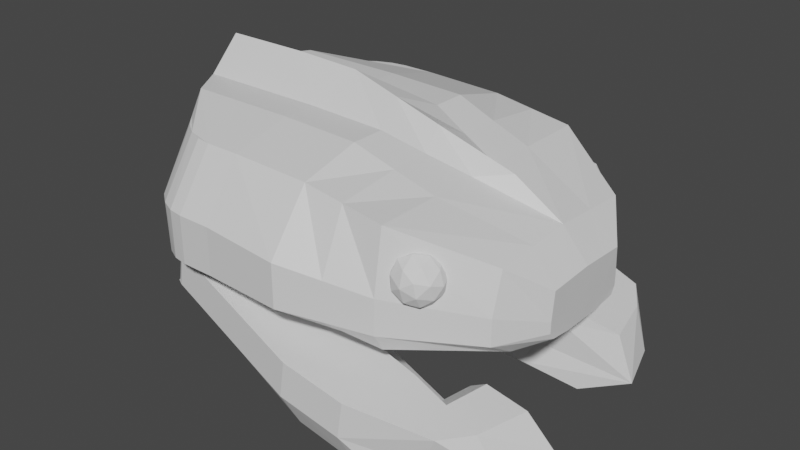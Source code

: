 # Source: salamander.blend  (saved by Blender 2.92.15; exported with 4.5.12 LTS)
import bpy
from mathutils import Matrix  # noqa: F401  (used for matrix-valued properties, if any)

bpy.ops.wm.read_factory_settings(use_empty=True)
scene = bpy.context.scene
scene.name = 'Scene'

# ---- collections
col_collection = bpy.data.collections.new('Collection'); scene.collection.children.link(col_collection)

# ---- materials (node trees are filled in below, after node groups)
mat_material = bpy.data.materials.new('Material')
mat_material.alpha_threshold = 0.0
mat_material.use_transparent_shadow = False
mat_material.line_color = (0.0, 0.0, 0.0, 1.0)

# ---- material node trees
mat_material.use_nodes = True; mat_material.node_tree.nodes.clear()
_N = mat_material.node_tree.nodes; _L = mat_material.node_tree.links
n0 = _N.new('ShaderNodeOutputMaterial'); n0.name = 'Material Output'; n0.location = (300, 300)
n1 = _N.new('ShaderNodeBsdfPrincipled'); n1.name = 'Principled BSDF'; n1.location = (10, 300)
n1.distribution = 'GGX'
n1.subsurface_method = 'BURLEY'
n1.inputs[2].default_value = 0.4
n1.inputs[3].default_value = 1.45
n1.inputs[27].default_value = (0.0, 0.0, 0.0, 1.0)
n1.inputs[28].default_value = 1.0
_L.new(n1.outputs[0], n0.inputs[0])
n0.is_active_output = True

# ---- world
world_world = bpy.data.worlds.new('World'); scene.world = world_world
world_world.use_nodes = True; world_world.node_tree.nodes.clear()
_N = world_world.node_tree.nodes; _L = world_world.node_tree.links
n0 = _N.new('ShaderNodeOutputWorld'); n0.name = 'World Output'; n0.location = (300, 300)
n1 = _N.new('ShaderNodeBackground'); n1.name = 'Background'; n1.location = (10, 300)
n1.inputs[0].default_value = (0.05088, 0.05088, 0.05088, 1.0)
_L.new(n1.outputs[0], n0.inputs[0])
n0.is_active_output = True
world_world.color = (0.05088, 0.05088, 0.05088)
world_world.use_sun_shadow = False
world_world.sun_shadow_jitter_overblur = 0.0

# ---- meshes
me_cube = bpy.data.meshes.new('Cube')
me_cube.from_pydata([(1.0, -0.5254, 0.3063), (1.0, -0.4219, -0.2123), (-1.0, -0.8219, -0.2364), (-1.0, 0.0, -0.2364), (1.0, 0.0, 0.3384), (-1.314, -0.2398, 0.6779), (0.999, 0.0, -0.2484), (0.5, -0.8219, 0.4911), (0.0, -0.8219, 0.5668), (-0.5, -0.8219, 0.5826), (-0.5, -0.8219, -0.2364), (0.0, -0.8219, -0.2084), (0.5, -0.8219, -0.2084), (0.5153, 0.0, -0.04722), (0.0, 0.0, -0.09071), (-0.5, 0.0, -0.1187), (-0.5, -0.2398, 0.6779), (0.0, -0.2398, 0.6621), (0.5, -0.1045, 0.4911), (0.9944, -0.5893, 0.05447), (0.9944, -0.5893, -0.1062), (-1.425, 0.0, 0.244), (-1.193, 0.0, -0.09463), (0.5056, -0.8884, 0.1178), (0.5056, -0.8884, -0.0973), (0.0, -1.081, 0.2198), (0.0, -1.081, -0.04626), (-0.5, -1.056, 0.244), (-0.5, -1.056, -0.04817), (1.157, -0.3118, -0.09873), (1.159, -0.2792, -0.1411), (1.159, 0.0, 0.1549), (1.159, -0.2961, 0.1413), (1.159, 0.0, -0.1579), (1.159, 0.0, -0.09873), (1.157, -0.3118, -0.03023), (1.159, 0.0, -0.03023), (-1.0, -0.411, -0.2364), (1.0, -0.2627, 0.3224), (-1.182, -0.4517, 0.6779), (0.9893, -0.2147, -0.2296), (-0.5, -0.411, -0.1187), (0.0, -0.411, -0.09071), (0.4964, -0.4057, -0.08303), (0.5, -0.411, 0.4911), (0.0, -0.4517, 0.6621), (-0.5, -0.4517, 0.6779), (-1.082, -0.5282, -0.0714), (-1.182, -0.5282, 0.244), (1.159, -0.148, 0.1481), (1.159, -0.1352, -0.1579), (1.158, -0.2005, -0.09873), (1.158, -0.2005, -0.03023), (0.6958, 0.0, 0.526), (-1.359, 0.0, 0.8631), (-0.8042, 0.0, 0.8631), (-0.3918, 0.0, 0.8473), (0.1958, 0.0, 0.6705), (-1.287, 0.0, 0.5636), (-1.125, -0.5409, 0.5826), (-0.712, -0.8219, 0.5826), (-1.072, -0.6277, 0.5826), (-0.9964, -0.7061, 0.5826), (-0.9051, -0.7682, 0.5826), (-0.8071, -0.8082, 0.5826), (-0.712, -1.056, -0.04817), (-1.048, -0.7506, -0.06161), (-1.0, -0.8318, -0.2284), (-0.8033, -1.041, -0.04882), (-0.8904, -0.998, -0.05073), (-0.9646, -0.9303, -0.05371), (-1.019, -0.8451, -0.05746), (-1.101, -0.7631, 0.244), (-0.712, -1.056, 0.244), (-1.056, -0.8537, 0.244), (-0.9867, -0.9355, 0.244), (-0.9006, -1.0, 0.244), (-0.806, -1.042, 0.244), (0.25, -0.8219, 0.5289), (0.25, -0.8219, -0.2084), (0.2577, 0.0, -0.06897), (0.25, -0.1722, 0.5735), (0.2528, -0.9847, -0.07178), (0.2528, -0.9847, 0.1688), (0.25, -0.4313, 0.5735), (0.2482, -0.4083, -0.08687), (-0.09797, 0.0, 0.7589)], [], [(2, 67, 66, 47, 37), (46, 39, 59, 61, 62, 63, 64, 60, 9), (43, 40, 1, 12), (38, 0, 32, 49), (48, 39, 5, 21), (37, 41, 10, 2), (41, 42, 11, 10), (85, 43, 12, 79), (19, 0, 7, 23), (83, 78, 8, 25), (25, 8, 9, 27), (38, 44, 7, 0), (84, 45, 8, 78), (45, 46, 9, 8), (11, 26, 28, 10), (26, 25, 27, 28), (79, 82, 26, 11), (82, 83, 25, 26), (1, 20, 24, 12), (20, 19, 23, 24), (37, 47, 22, 3), (47, 48, 21, 22), (19, 20, 29, 35), (40, 6, 33, 50), (66, 72, 48, 47), (52, 49, 32, 35), (50, 51, 29, 30), (51, 52, 35, 29), (0, 19, 35, 32), (20, 1, 30, 29), (34, 36, 52, 51), (33, 34, 51, 50), (36, 31, 49, 52), (1, 40, 50, 30), (28, 27, 73, 65), (10, 28, 65, 67, 2), (17, 16, 46, 45), (81, 17, 45, 84), (4, 18, 44, 38), (80, 13, 43, 85), (15, 14, 42, 41), (3, 15, 41, 37), (27, 9, 60, 73), (4, 38, 49, 31), (13, 6, 40, 43), (16, 5, 39, 46), (18, 4, 53, 57), (16, 17, 56, 55), (81, 18, 57, 86), (5, 16, 55, 54), (5, 54, 58), (21, 5, 58), (65, 68, 67), (68, 69, 67), (69, 70, 67), (70, 71, 67), (71, 66, 67), (73, 60, 64, 77), (77, 64, 63, 76), (76, 63, 62, 75), (75, 62, 61, 74), (74, 61, 59, 72), (65, 73, 77, 68), (68, 77, 76, 69), (69, 76, 75, 70), (70, 75, 74, 71), (71, 74, 72, 66), (72, 59, 39, 48), (17, 81, 86, 56), (14, 80, 85, 42), (18, 81, 84, 44), (24, 23, 83, 82), (12, 24, 82, 79), (44, 84, 78, 7), (23, 7, 78, 83), (42, 85, 79, 11)])
_uv = me_cube.uv_layers.new(name='UVMap')
_uv.uv.foreach_set('vector', [0.375, 0.0, 0.3785, 0.0, 0.4583, 0.03618, 0.4583, 0.0625, 0.375, 0.0625, 0.8125, 0.6875, 0.875, 0.6875, 0.875, 0.7073, 0.8736, 0.7205, 0.8692, 0.7324, 0.8613, 0.7418, 0.8505, 0.7479, 0.839, 0.75, 0.8125, 0.75, 0.3125, 0.6875, 0.375, 0.6875, 0.375, 0.75, 0.3125, 0.75, 0.625, 0.6875, 0.625, 0.75, 0.625, 0.75, 0.625, 0.6875, 0.5417, 0.0625, 0.625, 0.0625, 0.625, 0.125, 0.5417, 0.125, 0.125, 0.6875, 0.1875, 0.6875, 0.1875, 0.75, 0.125, 0.75, 0.1875, 0.6875, 0.25, 0.6875, 0.25, 0.75, 0.1875, 0.75, 0.2812, 0.6875, 0.3125, 0.6875, 0.3125, 0.75, 0.2812, 0.75, 0.5417, 0.75, 0.625, 0.75, 0.625, 0.8125, 0.5417, 0.8125, 0.5417, 0.8438, 0.625, 0.8438, 0.625, 0.875, 0.5417, 0.875, 0.5417, 0.875, 0.625, 0.875, 0.625, 0.9375, 0.5417, 0.9375, 0.625, 0.6875, 0.6875, 0.6875, 0.6875, 0.75, 0.625, 0.75, 0.7188, 0.6875, 0.75, 0.6875, 0.75, 0.75, 0.7188, 0.75, 0.75, 0.6875, 0.8125, 0.6875, 0.8125, 0.75, 0.75, 0.75, 0.375, 0.875, 0.4583, 0.875, 0.4583, 0.9375, 0.375, 0.9375, 0.4583, 0.875, 0.5417, 0.875, 0.5417, 0.9375, 0.4583, 0.9375, 0.375, 0.8438, 0.4583, 0.8438, 0.4583, 0.875, 0.375, 0.875, 0.4583, 0.8438, 0.5417, 0.8438, 0.5417, 0.875, 0.4583, 0.875, 0.375, 0.75, 0.4583, 0.75, 0.4583, 0.8125, 0.375, 0.8125, 0.4583, 0.75, 0.5417, 0.75, 0.5417, 0.8125, 0.4583, 0.8125, 0.375, 0.0625, 0.4583, 0.0625, 0.4583, 0.125, 0.375, 0.125, 0.4583, 0.0625, 0.5417, 0.0625, 0.5417, 0.125, 0.4583, 0.125, 0.5417, 0.75, 0.4583, 0.75, 0.4583, 0.75, 0.5417, 0.75, 0.375, 0.6875, 0.375, 0.625, 0.375, 0.625, 0.375, 0.6875, 0.4583, 0.03618, 0.5417, 0.0347, 0.5417, 0.0625, 0.4583, 0.0625, 0.5417, 0.6875, 0.625, 0.6875, 0.625, 0.75, 0.5417, 0.75, 0.375, 0.6875, 0.4583, 0.6875, 0.4583, 0.75, 0.375, 0.75, 0.4583, 0.6875, 0.5417, 0.6875, 0.5417, 0.75, 0.4583, 0.75, 0.625, 0.75, 0.5417, 0.75, 0.5417, 0.75, 0.625, 0.75, 0.4583, 0.75, 0.375, 0.75, 0.375, 0.75, 0.4583, 0.75, 0.4583, 0.625, 0.5417, 0.625, 0.5417, 0.6875, 0.4583, 0.6875, 0.375, 0.625, 0.4583, 0.625, 0.4583, 0.6875, 0.375, 0.6875, 0.5417, 0.625, 0.625, 0.625, 0.625, 0.6875, 0.5417, 0.6875, 0.375, 0.75, 0.375, 0.6875, 0.375, 0.6875, 0.375, 0.75, 0.4583, 0.9375, 0.5417, 0.9375, 0.5417, 0.964, 0.4583, 0.964, 0.375, 0.9375, 0.4583, 0.9375, 0.4583, 0.964, 0.3785, 1.0, 0.375, 1.0, 0.75, 0.625, 0.8125, 0.625, 0.8125, 0.6875, 0.75, 0.6875, 0.7188, 0.625, 0.75, 0.625, 0.75, 0.6875, 0.7188, 0.6875, 0.625, 0.625, 0.6875, 0.625, 0.6875, 0.6875, 0.625, 0.6875, 0.2812, 0.625, 0.3125, 0.625, 0.3125, 0.6875, 0.2812, 0.6875, 0.1875, 0.625, 0.25, 0.625, 0.25, 0.6875, 0.1875, 0.6875, 0.125, 0.625, 0.1875, 0.625, 0.1875, 0.6875, 0.125, 0.6875, 0.5417, 0.9375, 0.625, 0.9375, 0.625, 0.964, 0.5417, 0.964, 0.625, 0.625, 0.625, 0.6875, 0.625, 0.6875, 0.625, 0.625, 0.3125, 0.625, 0.375, 0.625, 0.375, 0.6875, 0.3125, 0.6875, 0.8125, 0.625, 0.875, 0.625, 0.875, 0.6875, 0.8125, 0.6875, 0.6875, 0.625, 0.625, 0.625, 0.625, 0.625, 0.6875, 0.625, 0.8125, 0.625, 0.75, 0.625, 0.75, 0.625, 0.8125, 0.625, 0.7188, 0.625, 0.6875, 0.625, 0.6875, 0.625, 0.7188, 0.625, 0.875, 0.625, 0.8125, 0.625, 0.8125, 0.625, 0.875, 0.625, 0.875, 0.625, 0.875, 0.625, 0.0, 0.0, 0.5417, 0.125, 0.875, 0.625, 0.0, 0.0, 0.4583, 0.964, 0.455, 0.9754, 0.3785, 1.0, 0.455, 0.9754, 0.4583, 0.9863, 0.3785, 1.0, 0.4583, 0.9863, 0.4301, 1.0, 0.3785, 1.0, 0.4301, 1.0, 0.4111, 1.0, 0.3785, 1.0, 0.4111, 1.0, 0.3899, 1.0, 0.3785, 1.0, 0.5417, 0.964, 0.625, 0.964, 0.6266, 0.9759, 0.5433, 0.9757, 0.5433, 0.9757, 0.6266, 0.9759, 0.6312, 0.9881, 0.5481, 0.9876, 0.5481, 0.9876, 0.6312, 0.9881, 0.625, 1.0, 0.5556, 1.0, 0.544, 0.01145, 0.6272, 0.01426, 0.6256, 0.02868, 0.5423, 0.02326, 0.5423, 0.02326, 0.6256, 0.02868, 0.625, 0.04274, 0.5417, 0.0347, 0.4583, 0.964, 0.5417, 0.964, 0.5417, 0.9757, 0.4581, 0.9754, 0.4581, 0.9754, 0.5417, 0.9757, 0.5417, 0.9876, 0.4576, 0.9863, 0.4576, 0.9863, 0.5417, 0.9876, 0.5417, 1.0, 0.4583, 1.0, 0.4558, 0.01335, 0.5394, 0.01281, 0.5411, 0.0236, 0.4577, 0.0246, 0.4577, 0.0246, 0.5411, 0.0236, 0.5417, 0.0347, 0.4583, 0.03618, 0.5417, 0.0347, 0.625, 0.04274, 0.625, 0.0625, 0.5417, 0.0625, 0.75, 0.625, 0.7188, 0.625, 0.7188, 0.625, 0.75, 0.625, 0.25, 0.625, 0.2812, 0.625, 0.2812, 0.6875, 0.25, 0.6875, 0.6875, 0.625, 0.7188, 0.625, 0.7188, 0.6875, 0.6875, 0.6875, 0.4583, 0.8125, 0.5417, 0.8125, 0.5417, 0.8438, 0.4583, 0.8438, 0.375, 0.8125, 0.4583, 0.8125, 0.4583, 0.8438, 0.375, 0.8438, 0.6875, 0.6875, 0.7188, 0.6875, 0.7188, 0.75, 0.6875, 0.75, 0.5417, 0.8125, 0.625, 0.8125, 0.625, 0.8438, 0.5417, 0.8438, 0.25, 0.6875, 0.2812, 0.6875, 0.2812, 0.75, 0.25, 0.75])
me_cube.materials.append(mat_material)
me_cube.use_remesh_preserve_volume = False
me_cube.use_remesh_preserve_attributes = False
me_cube.use_mirror_vertex_groups = False
me_cube.update()
me_icosphere = bpy.data.meshes.new('Icosphere')
me_icosphere.from_pydata([(-0.8481, -2.942, -0.8355), (-0.2885, -3.272, -0.7152), (-0.8571, -3.477, -0.4471), (-1.208, -2.942, -0.2814), (-0.8571, -2.407, -0.4471), (-0.2885, -2.611, -0.7152), (-0.303, -3.477, -0.08673), (-0.8716, -3.272, 0.1814), (-0.8716, -2.611, 0.1814), (-0.303, -2.407, -0.08673), (0.04841, -2.942, -0.2524), (-0.3119, -2.942, 0.3017), (-0.9005, -3.256, -0.707), (-0.5663, -3.136, -0.8646), (-0.5715, -3.45, -0.6363), (-0.2373, -2.942, -0.7939), (-0.5663, -2.748, -0.8646), (-1.107, -2.942, -0.6096), (-1.112, -3.256, -0.3813), (-0.9005, -2.628, -0.707), (-1.112, -2.628, -0.3813), (-0.5715, -2.433, -0.6363), (-0.03929, -3.136, -0.5219), (-0.03929, -2.748, -0.5219), (-0.58, -3.57, -0.2669), (-0.2458, -3.45, -0.4245), (-1.121, -3.136, -0.01192), (-0.9142, -3.45, -0.1093), (-0.9142, -2.433, -0.1093), (-1.121, -2.748, -0.01192), (-0.2458, -2.433, -0.4245), (-0.58, -2.313, -0.2669), (-0.0478, -3.256, -0.1525), (-0.5885, -3.45, 0.1025), (-0.9227, -2.942, 0.2601), (-0.5885, -2.433, 0.1025), (-0.0478, -2.628, -0.1525), (-0.2596, -3.256, 0.1732), (-0.05305, -2.942, 0.0758), (-0.5938, -3.136, 0.3308), (-0.5938, -2.748, 0.3308), (-0.2596, -2.628, 0.1732)], [], [(0, 13, 12), (1, 13, 15), (0, 12, 17), (0, 17, 19), (0, 19, 16), (1, 15, 22), (2, 14, 24), (3, 18, 26), (4, 20, 28), (5, 21, 30), (1, 22, 25), (2, 24, 27), (3, 26, 29), (4, 28, 31), (5, 30, 23), (6, 32, 37), (7, 33, 39), (8, 34, 40), (9, 35, 41), (10, 36, 38), (38, 41, 11), (38, 36, 41), (36, 9, 41), (41, 40, 11), (41, 35, 40), (35, 8, 40), (40, 39, 11), (40, 34, 39), (34, 7, 39), (39, 37, 11), (39, 33, 37), (33, 6, 37), (37, 38, 11), (37, 32, 38), (32, 10, 38), (23, 36, 10), (23, 30, 36), (30, 9, 36), (31, 35, 9), (31, 28, 35), (28, 8, 35), (29, 34, 8), (29, 26, 34), (26, 7, 34), (27, 33, 7), (27, 24, 33), (24, 6, 33), (25, 32, 6), (25, 22, 32), (22, 10, 32), (30, 31, 9), (30, 21, 31), (21, 4, 31), (28, 29, 8), (28, 20, 29), (20, 3, 29), (26, 27, 7), (26, 18, 27), (18, 2, 27), (24, 25, 6), (24, 14, 25), (14, 1, 25), (22, 23, 10), (22, 15, 23), (15, 5, 23), (16, 21, 5), (16, 19, 21), (19, 4, 21), (19, 20, 4), (19, 17, 20), (17, 3, 20), (17, 18, 3), (17, 12, 18), (12, 2, 18), (15, 16, 5), (15, 13, 16), (13, 0, 16), (12, 14, 2), (12, 13, 14), (13, 1, 14)])
_uv = me_icosphere.uv_layers.new(name='UVMap')
_uv.uv.foreach_set('vector', [0.8182, 0.0, 0.7727, 0.07873, 0.8636, 0.07873, 0.7273, 0.1575, 0.6818, 0.07873, 0.6364, 0.1575, 0.09091, 0.0, 0.04545, 0.07873, 0.1364, 0.07873, 0.2727, 0.0, 0.2273, 0.07873, 0.3182, 0.07873, 0.4545, 0.0, 0.4091, 0.07873, 0.5, 0.07873, 0.7273, 0.1575, 0.6364, 0.1575, 0.6818, 0.2362, 0.9091, 0.1575, 0.8182, 0.1575, 0.8636, 0.2362, 0.1818, 0.1575, 0.09091, 0.1575, 0.1364, 0.2362, 0.3636, 0.1575, 0.2727, 0.1575, 0.3182, 0.2362, 0.5455, 0.1575, 0.4545, 0.1575, 0.5, 0.2362, 0.7273, 0.1575, 0.6818, 0.2362, 0.7727, 0.2362, 0.9091, 0.1575, 0.8636, 0.2362, 0.9545, 0.2362, 0.1818, 0.1575, 0.1364, 0.2362, 0.2273, 0.2362, 0.3636, 0.1575, 0.3182, 0.2362, 0.4091, 0.2362, 0.5455, 0.1575, 0.5, 0.2362, 0.5909, 0.2362, 0.8182, 0.3149, 0.7273, 0.3149, 0.7727, 0.3937, 1.0, 0.3149, 0.9091, 0.3149, 0.9545, 0.3937, 0.2727, 0.3149, 0.1818, 0.3149, 0.2273, 0.3937, 0.4545, 0.3149, 0.3636, 0.3149, 0.4091, 0.3937, 0.6364, 0.3149, 0.5455, 0.3149, 0.5909, 0.3937, 0.5909, 0.3937, 0.5, 0.3937, 0.5455, 0.4724, 0.5909, 0.3937, 0.5455, 0.3149, 0.5, 0.3937, 0.5455, 0.3149, 0.4545, 0.3149, 0.5, 0.3937, 0.4091, 0.3937, 0.3182, 0.3937, 0.3636, 0.4724, 0.4091, 0.3937, 0.3636, 0.3149, 0.3182, 0.3937, 0.3636, 0.3149, 0.2727, 0.3149, 0.3182, 0.3937, 0.2273, 0.3937, 0.1364, 0.3937, 0.1818, 0.4724, 0.2273, 0.3937, 0.1818, 0.3149, 0.1364, 0.3937, 0.1818, 0.3149, 0.09091, 0.3149, 0.1364, 0.3937, 0.9545, 0.3937, 0.8636, 0.3937, 0.9091, 0.4724, 0.9545, 0.3937, 0.9091, 0.3149, 0.8636, 0.3937, 0.9091, 0.3149, 0.8182, 0.3149, 0.8636, 0.3937, 0.7727, 0.3937, 0.6818, 0.3937, 0.7273, 0.4724, 0.7727, 0.3937, 0.7273, 0.3149, 0.6818, 0.3937, 0.7273, 0.3149, 0.6364, 0.3149, 0.6818, 0.3937, 0.5909, 0.2362, 0.5455, 0.3149, 0.6364, 0.3149, 0.5909, 0.2362, 0.5, 0.2362, 0.5455, 0.3149, 0.5, 0.2362, 0.4545, 0.3149, 0.5455, 0.3149, 0.4091, 0.2362, 0.3636, 0.3149, 0.4545, 0.3149, 0.4091, 0.2362, 0.3182, 0.2362, 0.3636, 0.3149, 0.3182, 0.2362, 0.2727, 0.3149, 0.3636, 0.3149, 0.2273, 0.2362, 0.1818, 0.3149, 0.2727, 0.3149, 0.2273, 0.2362, 0.1364, 0.2362, 0.1818, 0.3149, 0.1364, 0.2362, 0.09091, 0.3149, 0.1818, 0.3149, 0.9545, 0.2362, 0.9091, 0.3149, 1.0, 0.3149, 0.9545, 0.2362, 0.8636, 0.2362, 0.9091, 0.3149, 0.8636, 0.2362, 0.8182, 0.3149, 0.9091, 0.3149, 0.7727, 0.2362, 0.7273, 0.3149, 0.8182, 0.3149, 0.7727, 0.2362, 0.6818, 0.2362, 0.7273, 0.3149, 0.6818, 0.2362, 0.6364, 0.3149, 0.7273, 0.3149, 0.5, 0.2362, 0.4091, 0.2362, 0.4545, 0.3149, 0.5, 0.2362, 0.4545, 0.1575, 0.4091, 0.2362, 0.4545, 0.1575, 0.3636, 0.1575, 0.4091, 0.2362, 0.3182, 0.2362, 0.2273, 0.2362, 0.2727, 0.3149, 0.3182, 0.2362, 0.2727, 0.1575, 0.2273, 0.2362, 0.2727, 0.1575, 0.1818, 0.1575, 0.2273, 0.2362, 0.1364, 0.2362, 0.04545, 0.2362, 0.09091, 0.3149, 0.1364, 0.2362, 0.09091, 0.1575, 0.04545, 0.2362, 0.09091, 0.1575, 0.0, 0.1575, 0.04545, 0.2362, 0.8636, 0.2362, 0.7727, 0.2362, 0.8182, 0.3149, 0.8636, 0.2362, 0.8182, 0.1575, 0.7727, 0.2362, 0.8182, 0.1575, 0.7273, 0.1575, 0.7727, 0.2362, 0.6818, 0.2362, 0.5909, 0.2362, 0.6364, 0.3149, 0.6818, 0.2362, 0.6364, 0.1575, 0.5909, 0.2362, 0.6364, 0.1575, 0.5455, 0.1575, 0.5909, 0.2362, 0.5, 0.07873, 0.4545, 0.1575, 0.5455, 0.1575, 0.5, 0.07873, 0.4091, 0.07873, 0.4545, 0.1575, 0.4091, 0.07873, 0.3636, 0.1575, 0.4545, 0.1575, 0.3182, 0.07873, 0.2727, 0.1575, 0.3636, 0.1575, 0.3182, 0.07873, 0.2273, 0.07873, 0.2727, 0.1575, 0.2273, 0.07873, 0.1818, 0.1575, 0.2727, 0.1575, 0.1364, 0.07873, 0.09091, 0.1575, 0.1818, 0.1575, 0.1364, 0.07873, 0.04545, 0.07873, 0.09091, 0.1575, 0.04545, 0.07873, 0.0, 0.1575, 0.09091, 0.1575, 0.6364, 0.1575, 0.5909, 0.07873, 0.5455, 0.1575, 0.6364, 0.1575, 0.6818, 0.07873, 0.5909, 0.07873, 0.6818, 0.07873, 0.6364, 0.0, 0.5909, 0.07873, 0.8636, 0.07873, 0.8182, 0.1575, 0.9091, 0.1575, 0.8636, 0.07873, 0.7727, 0.07873, 0.8182, 0.1575, 0.7727, 0.07873, 0.7273, 0.1575, 0.8182, 0.1575])
me_icosphere.use_remesh_fix_poles = True
me_icosphere.use_remesh_preserve_attributes = False
me_icosphere.use_mirror_vertex_groups = False
me_icosphere.update()
me_cube_002 = bpy.data.meshes.new('Cube.002')
me_cube_002.from_pydata([(0.9557, -0.9744, 1.476), (0.483, -1.114, 1.804), (0.07801, -1.11, 2.085), (-0.3066, -1.018, 2.352), (-0.6911, -0.9264, 2.619), (-0.9263, -0.03356, 0.5753), (-0.855, -0.03356, 2.733), (0.9592, -0.365, -0.4032), (1.144, -0.4572, 1.346), (-0.5744, -0.1174, 0.5135), (-0.1898, -0.209, 0.2464), (0.1948, -0.3007, -0.02056), (0.5748, -0.3589, -0.2771), (1.072, -0.7866, 1.395), (0.8555, -0.959, 0.5332), (0.4473, -1.114, 0.8166), (0.04238, -1.11, 1.098), (-0.3422, -1.018, 1.365), (-0.7268, -0.9264, 1.632), (1.283, -0.3916, 0.3378), (-0.9666, -0.03356, 1.745), (1.173, -0.7402, 0.313), (-0.9636, -0.1941, 0.5822), (0.5859, -0.6707, 1.733), (0.1911, -0.6229, 2.007), (-0.1934, -0.5313, 2.274), (-0.578, -0.4397, 2.541), (-0.6576, -0.3453, 0.5712), (-0.2271, -0.4058, 0.2724), (0.1575, -0.4612, 0.005347), (0.5522, -0.509, -0.2687), (-0.9299, -0.3558, 2.785), (-1.064, -0.3558, 1.797), (0.882, -0.4474, 1.527), (0.7696, -1.029, 1.605), (0.8395, -0.7312, 1.557), (-0.8395, -0.3822, 2.149), (-0.7646, -0.05991, 2.097), (-0.5233, -0.1393, 1.13), (-0.1387, -0.231, 0.8634), (0.2459, -0.3226, 0.5964), (0.6305, -0.4142, 0.3293), (0.5657, -0.6707, 1.174), (0.171, -0.6229, 1.448), (-0.2136, -0.5313, 1.715), (-0.5982, -0.4397, 1.982), (0.7621, -0.4225, 1.18), (0.7195, -0.7062, 1.21), (-1.018, -0.3541, 0.651), (-1.043, -0.5636, 0.9753), (-1.034, -0.4793, 0.8177), (0.6966, -0.816, -0.3366), (0.7234, -1.002, -0.2437), (0.7088, -0.9355, -0.3124), (-0.6657, -0.4939, 0.6092), (-0.6913, -0.7035, 0.731), (-0.6821, -0.6191, 0.651), (-0.2811, -0.6465, 0.3422), (-0.3067, -0.8564, 0.4642), (-0.2975, -0.7719, 0.3841), (0.1035, -0.799, 0.07512), (0.07785, -1.009, 0.1976), (0.08706, -0.9246, 0.1172), (0.4828, -1.016, -0.08305), (0.5085, -0.8054, -0.206), (0.492, -0.9313, -0.1638), (0.9194, -0.9058, -0.3793), (0.9045, -0.7561, -0.4465), (0.902, -0.8635, -0.4363), (-1.029, -0.7812, 2.854), (-0.983, -0.8568, 2.822), (-1.021, -0.8287, 2.849), (-1.019, -0.8568, 1.834), (-1.077, -0.7795, 1.866), (-1.076, -0.8239, 1.816), (-1.061, -0.8283, 1.861)], [], [(21, 13, 0, 14), (26, 31, 69, 71, 70, 4), (58, 17, 18, 55), (55, 18, 72, 74, 49), (8, 33, 35, 13), (23, 24, 2, 1), (24, 25, 3, 2), (25, 26, 4, 3), (48, 50, 49, 74, 73, 32, 22), (61, 16, 17, 58), (63, 15, 16, 61), (7, 19, 21, 66, 68, 67), (14, 0, 34, 1, 15), (15, 1, 2, 16), (16, 2, 3, 17), (17, 3, 4, 18), (32, 31, 6, 20), (19, 8, 13, 21), (22, 32, 20, 5), (27, 28, 57, 54), (28, 29, 60, 57), (29, 30, 64, 60), (12, 7, 67, 51, 64, 30), (66, 21, 14, 52), (52, 14, 15, 63), (22, 27, 54, 48), (18, 4, 70, 72), (11, 12, 30, 29), (10, 11, 29, 28), (9, 10, 28, 27), (5, 9, 27, 22), (26, 25, 44, 45), (31, 26, 45, 36), (35, 33, 46, 47), (24, 23, 42, 43), (13, 35, 34, 0), (34, 35, 23, 1), (25, 24, 43, 44), (39, 38, 45, 44), (40, 39, 44, 43), (41, 40, 43, 42), (38, 37, 36, 45), (47, 46, 41, 42), (6, 31, 36, 37), (23, 35, 47, 42), (46, 33, 8, 19), (7, 12, 41, 46, 19), (12, 11, 40, 41), (11, 10, 39, 40), (10, 9, 38, 39), (27, 9, 5, 37, 38), (37, 5, 20), (20, 6, 37), (64, 51, 53, 65), (65, 53, 52, 63), (48, 54, 56, 50), (50, 56, 55, 49), (54, 57, 59, 56), (56, 59, 58, 55), (57, 60, 62, 59), (59, 62, 61, 58), (60, 64, 65, 62), (62, 65, 63, 61), (51, 67, 68, 53), (53, 68, 66, 52), (72, 75, 74), (75, 73, 74), (72, 70, 71, 75), (75, 71, 69, 73), (73, 69, 31, 32)])
_uv = me_cube_002.uv_layers.new(name='UVMap')
_uv.uv.foreach_set('vector', [0.5, 0.6875, 0.625, 0.6875, 0.625, 0.75, 0.5, 0.75, 0.8292, 0.6875, 0.875, 0.6875, 0.875, 0.7421, 0.8727, 0.7477, 0.8672, 0.75, 0.8292, 0.75, 0.3879, 0.9042, 0.5, 0.9042, 0.5, 0.9542, 0.3879, 0.9542, 0.3879, 0.9542, 0.5, 0.9542, 0.5, 0.9922, 0.4925, 1.0, 0.3878, 1.0, 0.625, 0.625, 0.6538, 0.625, 0.651, 0.6875, 0.625, 0.6875, 0.6792, 0.6875, 0.7292, 0.6875, 0.7292, 0.75, 0.6792, 0.75, 0.7292, 0.6875, 0.7792, 0.6875, 0.7792, 0.75, 0.7292, 0.75, 0.7792, 0.6875, 0.8292, 0.6875, 0.8292, 0.75, 0.7792, 0.75, 0.375, 0.01777, 0.3788, 0.004834, 0.3878, 0.0, 0.4925, 0.0, 0.5, 0.008098, 0.5, 0.0625, 0.375, 0.0625, 0.3879, 0.8542, 0.5, 0.8542, 0.5, 0.9042, 0.3879, 0.9042, 0.388, 0.8042, 0.5, 0.8042, 0.5, 0.8542, 0.3879, 0.8542, 0.375, 0.625, 0.5, 0.625, 0.5, 0.6875, 0.3888, 0.6875, 0.3764, 0.6865, 0.375, 0.6729, 0.5, 0.75, 0.625, 0.75, 0.625, 0.7714, 0.625, 0.8042, 0.5, 0.8042, 0.5, 0.8042, 0.625, 0.8042, 0.625, 0.8542, 0.5, 0.8542, 0.5, 0.8542, 0.625, 0.8542, 0.625, 0.9042, 0.5, 0.9042, 0.5, 0.9042, 0.625, 0.9042, 0.625, 0.9542, 0.5, 0.9542, 0.5, 0.0625, 0.625, 0.0625, 0.625, 0.125, 0.5, 0.125, 0.5, 0.625, 0.625, 0.625, 0.625, 0.6875, 0.5, 0.6875, 0.375, 0.0625, 0.5, 0.0625, 0.5, 0.125, 0.375, 0.125, 0.1708, 0.6875, 0.2208, 0.6875, 0.2208, 0.7322, 0.1708, 0.7046, 0.2208, 0.6875, 0.2708, 0.6875, 0.2708, 0.7322, 0.2208, 0.7322, 0.2708, 0.6875, 0.3208, 0.6875, 0.3208, 0.7293, 0.2708, 0.7322, 0.3208, 0.625, 0.375, 0.625, 0.375, 0.6729, 0.3587, 0.7172, 0.3208, 0.7293, 0.3208, 0.6875, 0.3888, 0.6875, 0.5, 0.6875, 0.5, 0.75, 0.3888, 0.75, 0.3888, 0.75, 0.5, 0.75, 0.5, 0.8042, 0.388, 0.8042, 0.125, 0.6875, 0.1708, 0.6875, 0.1708, 0.7046, 0.125, 0.7322, 0.5, 0.9542, 0.625, 0.9542, 0.625, 0.9922, 0.5, 0.9922, 0.2708, 0.625, 0.3208, 0.625, 0.3208, 0.6875, 0.2708, 0.6875, 0.2208, 0.625, 0.2708, 0.625, 0.2708, 0.6875, 0.2208, 0.6875, 0.1708, 0.625, 0.2208, 0.625, 0.2208, 0.6875, 0.1708, 0.6875, 0.125, 0.625, 0.1708, 0.625, 0.1708, 0.6875, 0.125, 0.6875, 0.8292, 0.6875, 0.7792, 0.6875, 0.7792, 0.6875, 0.8292, 0.6875, 0.875, 0.6875, 0.8292, 0.6875, 0.8292, 0.6875, 0.875, 0.6875, 0.651, 0.6875, 0.6538, 0.625, 0.6538, 0.625, 0.651, 0.6875, 0.7292, 0.6875, 0.6792, 0.6875, 0.6792, 0.6875, 0.7292, 0.6875, 0.625, 0.6875, 0.651, 0.6875, 0.6464, 0.75, 0.625, 0.75, 0.6464, 0.75, 0.651, 0.6875, 0.6792, 0.6875, 0.6792, 0.75, 0.7792, 0.6875, 0.7292, 0.6875, 0.7292, 0.6875, 0.7792, 0.6875, 0.7792, 0.625, 0.8292, 0.625, 0.8292, 0.6875, 0.7792, 0.6875, 0.7292, 0.625, 0.7792, 0.625, 0.7792, 0.6875, 0.7292, 0.6875, 0.6792, 0.625, 0.7292, 0.625, 0.7292, 0.6875, 0.6792, 0.6875, 0.8292, 0.625, 0.875, 0.625, 0.875, 0.6875, 0.8292, 0.6875, 0.651, 0.6875, 0.6538, 0.625, 0.6792, 0.625, 0.6792, 0.6875, 0.625, 0.125, 0.625, 0.0625, 0.625, 0.0625, 0.625, 0.125, 0.6792, 0.6875, 0.651, 0.6875, 0.651, 0.6875, 0.6792, 0.6875, 0.6538, 0.625, 0.6538, 0.625, 0.625, 0.625, 0.5, 0.625, 0.375, 0.625, 0.3208, 0.625, 0.6792, 0.625, 0.6538, 0.625, 0.5, 0.625, 0.3208, 0.625, 0.2708, 0.625, 0.7292, 0.625, 0.6792, 0.625, 0.2708, 0.625, 0.2208, 0.625, 0.7792, 0.625, 0.7292, 0.625, 0.2208, 0.625, 0.1708, 0.625, 0.8292, 0.625, 0.7792, 0.625, 0.0, 0.0, 0.0, 0.0, 0.0, 0.0, 0.0, 0.0, 0.0, 0.0, 0.0, 0.0, 0.0, 0.0, 0.5, 0.125, 0.5, 0.125, 0.625, 0.125, 0.0, 0.0, 0.3208, 0.7293, 0.3587, 0.7172, 0.3715, 0.75, 0.3208, 0.75, 0.375, 0.8042, 0.375, 0.7535, 0.3888, 0.75, 0.388, 0.8042, 0.125, 0.7322, 0.1708, 0.7046, 0.1693, 0.75, 0.125, 0.75, 0.375, 1.0, 0.375, 0.9557, 0.3879, 0.9542, 0.3878, 1.0, 0.1708, 0.7046, 0.2208, 0.7322, 0.2192, 0.75, 0.1708, 0.75, 0.375, 0.9542, 0.375, 0.9058, 0.3879, 0.9042, 0.3879, 0.9542, 0.2208, 0.7322, 0.2708, 0.7322, 0.2692, 0.75, 0.2208, 0.75, 0.375, 0.9042, 0.375, 0.8558, 0.3879, 0.8542, 0.3879, 0.9042, 0.2708, 0.7322, 0.3208, 0.7293, 0.3196, 0.75, 0.2708, 0.75, 0.375, 0.8542, 0.375, 0.8054, 0.388, 0.8042, 0.3879, 0.8542, 0.3587, 0.7172, 0.375, 0.6729, 0.3764, 0.6865, 0.375, 0.75, 0.375, 0.75, 0.3764, 0.6865, 0.3888, 0.6875, 0.3888, 0.75, 0.4939, -0.003145, 0.4977, 0.0, 0.4925, 0.0, 0.4977, 0.0, 0.5, 0.008098, 0.4925, 0.0, 0.5, 0.9922, 0.625, 0.9922, 0.6232, 1.0, 0.5, 1.0, 0.5, 0.0, 0.6232, 0.0, 0.625, 0.007883, 0.5, 0.008098, 0.5, 0.008098, 0.625, 0.007883, 0.625, 0.0625, 0.5, 0.0625])
me_cube_002.use_remesh_fix_poles = True
me_cube_002.use_remesh_preserve_attributes = False
me_cube_002.use_mirror_vertex_groups = False
me_cube_002.update()

# ---- objects
ob_cube = bpy.data.objects.new('Cube', me_cube)
ob_icosphere = bpy.data.objects.new('Icosphere', me_icosphere)
ob_cube_001 = bpy.data.objects.new('Cube.001', me_cube_002)

# ---- transforms, parenting, visibility, modifiers, constraints
ob_cube.location = (0.0, 0.0, 0.0)
ob_cube.lock_rotations_4d = False
ob_cube.empty_display_type = 'ARROWS'
ob_cube.lineart.crease_threshold = 0.0
_m = ob_cube.modifiers.new('Mirror', 'MIRROR')
_m.use_axis = (False, True, False)
_m.use_clip = True
ob_icosphere.location = (0.7922, -0.01203, 0.2864)
ob_icosphere.scale = (0.2418, 0.2418, 0.2418)
ob_icosphere.lineart.crease_threshold = 0.0
_m = ob_icosphere.modifiers.new('Mirror', 'MIRROR')
_m.use_axis = (False, True, False)
ob_cube_001.location = (0.0, 0.0, -0.7965)
ob_cube_001.scale = (1.0, 1.0, 0.2279)
ob_cube_001.lineart.crease_threshold = 0.0
_m = ob_cube_001.modifiers.new('Mirror', 'MIRROR')
_m.use_axis = (False, True, False)

# ---- collection membership
col_collection.objects.link(ob_cube)
col_collection.objects.link(ob_icosphere)
col_collection.objects.link(ob_cube_001)

# ---- scene / render settings (as saved in the file)
scene.frame_start = 1; scene.frame_end = 250; scene.frame_set(1)
scene.render.engine = 'BLENDER_EEVEE_NEXT'
scene.cycles.use_denoising = False
scene.cycles.samples = 128
scene.cycles.sampling_pattern = 'TABULATED_SOBOL'
scene.cycles.use_adaptive_sampling = False
scene.cycles.use_light_tree = False
scene.view_settings.view_transform = 'Filmic'
bpy.context.view_layer.update()

# ---- added for rendering (the .blend has no active camera and no usable light): camera, sun
cam_auto = bpy.data.cameras.new('AutoCamera')
cam_auto.lens = 50.0
cam_auto.sensor_width = 36.0
cam_auto.clip_end = 1000.0
ob_auto_camera = bpy.data.objects.new('AutoCamera', cam_auto)
scene.collection.objects.link(ob_auto_camera)
ob_auto_camera.location = (3.55929, -4.35646, 2.88672)
ob_auto_camera.rotation_euler = (1.09748, -7.21219e-08, 0.694738)
scene.camera = ob_auto_camera
light_auto_sun = bpy.data.lights.new('AutoSun', 'SUN')
light_auto_sun.energy = 3.0
light_auto_sun.angle = 0.0523599
ob_auto_sun = bpy.data.objects.new('AutoSun', light_auto_sun)
scene.collection.objects.link(ob_auto_sun)
ob_auto_sun.rotation_euler = (0.872665, 0.174533, 0.523599)
bpy.context.view_layer.update()
